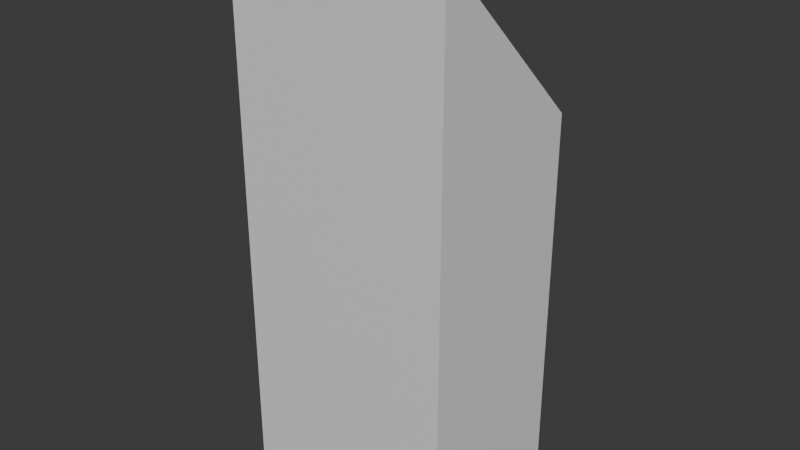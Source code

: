 # Source: wall.blend  (saved by Blender 4.3.34; exported with 4.5.12 LTS)
import bpy
from mathutils import Matrix  # noqa: F401  (used for matrix-valued properties, if any)

bpy.ops.wm.read_factory_settings(use_empty=True)
scene = bpy.context.scene
scene.name = 'Scene'

# ---- collections
col_collection = bpy.data.collections.new('Collection'); scene.collection.children.link(col_collection)

# ---- materials (node trees are filled in below, after node groups)
mat_material = bpy.data.materials.new('Material')
mat_material.alpha_threshold = 0.0
mat_material.roughness = 0.5
mat_material.line_color = (0.0, 0.0, 0.0, 1.0)

# ---- material node trees
mat_material.use_nodes = True; mat_material.node_tree.nodes.clear()
_N = mat_material.node_tree.nodes; _L = mat_material.node_tree.links
n0 = _N.new('ShaderNodeOutputMaterial'); n0.name = 'Material Output'; n0.location = (300, 300)
n1 = _N.new('ShaderNodeBsdfPrincipled'); n1.name = 'Principled BSDF'; n1.location = (10, 300)
n1.inputs[3].default_value = 1.45
_L.new(n1.outputs[0], n0.inputs[0])
n0.is_active_output = True

# ---- world
world_world = bpy.data.worlds.new('World'); scene.world = world_world
world_world.use_nodes = True; world_world.node_tree.nodes.clear()
_N = world_world.node_tree.nodes; _L = world_world.node_tree.links
n0 = _N.new('ShaderNodeOutputWorld'); n0.name = 'World Output'; n0.location = (300, 300)
n1 = _N.new('ShaderNodeBackground'); n1.name = 'Background'; n1.location = (10, 300)
n1.inputs[0].default_value = (0.05088, 0.05088, 0.05088, 1.0)
_L.new(n1.outputs[0], n0.inputs[0])
n0.is_active_output = True
world_world.color = (0.05088, 0.05088, 0.05088)
world_world.sun_shadow_jitter_overblur = 0.0

# ---- meshes
me_cube = bpy.data.meshes.new('Cube')
me_cube.from_pydata([(1.998, 1.5, 2.75), (1.998, 1.5, -4.25), (1.998, -1.5, 5.75), (1.998, -1.5, -4.25), (-1.998, 1.5, 2.75), (-1.998, 1.5, -4.25), (-1.998, -1.5, 5.75), (-1.998, -1.5, -4.25)], [], [(0, 4, 6, 2), (3, 2, 6, 7), (7, 6, 4, 5), (5, 1, 3, 7), (1, 0, 2, 3), (5, 4, 0, 1)])
_uv = me_cube.uv_layers.new(name='UVMap')
_uv.uv.foreach_set('vector', [0.625, 0.5, 0.875, 0.5, 0.875, 0.75, 0.625, 0.75, 0.375, 0.75, 0.625, 0.75, 0.625, 1.0, 0.375, 1.0, 0.375, 0.0, 0.625, 0.0, 0.625, 0.25, 0.375, 0.25, 0.125, 0.5, 0.375, 0.5, 0.375, 0.75, 0.125, 0.75, 0.375, 0.5, 0.625, 0.5, 0.625, 0.75, 0.375, 0.75, 0.375, 0.25, 0.625, 0.25, 0.625, 0.5, 0.375, 0.5])
me_cube.materials.append(mat_material)
me_cube.use_mirror_vertex_groups = False
me_cube.update()

# ---- objects
ob_cube = bpy.data.objects.new('Cube', me_cube)

# ---- transforms, parenting, visibility, modifiers, constraints
ob_cube.location = (0.0, 0.0, 0.0)
ob_cube.lock_rotations_4d = False
ob_cube.empty_display_type = 'ARROWS'
ob_cube.lineart.crease_threshold = 0.0

# ---- collection membership
col_collection.objects.link(ob_cube)

# ---- scene / render settings (as saved in the file)
scene.frame_start = 1; scene.frame_end = 250; scene.frame_set(3)
scene.render.engine = 'BLENDER_EEVEE_NEXT'
bpy.context.view_layer.update()

# ---- added for rendering (the .blend has no active camera and no usable light): camera, sun
cam_auto = bpy.data.cameras.new('AutoCamera')
cam_auto.lens = 50.0
cam_auto.sensor_width = 36.0
cam_auto.clip_end = 1000.0
ob_auto_camera = bpy.data.objects.new('AutoCamera', cam_auto)
scene.collection.objects.link(ob_auto_camera)
ob_auto_camera.location = (10.3431, -12.4117, 9.02445)
ob_auto_camera.rotation_euler = (1.09748, -7.21219e-08, 0.694738)
scene.camera = ob_auto_camera
light_auto_sun = bpy.data.lights.new('AutoSun', 'SUN')
light_auto_sun.energy = 3.0
light_auto_sun.angle = 0.0523599
ob_auto_sun = bpy.data.objects.new('AutoSun', light_auto_sun)
scene.collection.objects.link(ob_auto_sun)
ob_auto_sun.rotation_euler = (0.872665, 0.174533, 0.523599)
bpy.context.view_layer.update()
